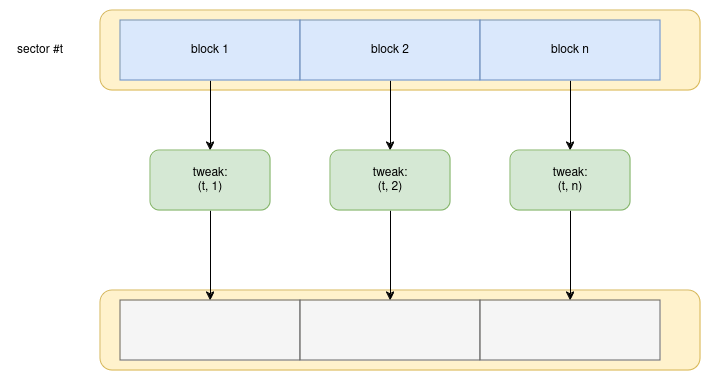

The diagram above was exported from draw.io. Its source (the exported page's mxGraphModel, read from the mxfile embedded in the PNG):
<mxGraphModel dx="1364" dy="758" grid="1" gridSize="10" guides="1" tooltips="1" connect="1" arrows="1" fold="1" page="1" pageScale="1" pageWidth="850" pageHeight="1100" math="0" shadow="0">
  <root>
    <mxCell id="0" />
    <mxCell id="1" parent="0" />
    <mxCell id="FtjuvxLg4XkR8zvx-HtB-15" value="" style="rounded=1;whiteSpace=wrap;html=1;fillColor=#fff2cc;strokeColor=#d6b656;" parent="1" vertex="1">
      <mxGeometry x="120" y="520" width="600" height="80" as="geometry" />
    </mxCell>
    <mxCell id="FtjuvxLg4XkR8zvx-HtB-1" value="" style="rounded=1;whiteSpace=wrap;html=1;fillColor=#fff2cc;strokeColor=#d6b656;" parent="1" vertex="1">
      <mxGeometry x="120" y="240" width="600" height="80" as="geometry" />
    </mxCell>
    <mxCell id="FtjuvxLg4XkR8zvx-HtB-10" value="" style="edgeStyle=orthogonalEdgeStyle;rounded=0;orthogonalLoop=1;jettySize=auto;html=1;" parent="1" source="FtjuvxLg4XkR8zvx-HtB-2" target="FtjuvxLg4XkR8zvx-HtB-9" edge="1">
      <mxGeometry relative="1" as="geometry" />
    </mxCell>
    <mxCell id="FtjuvxLg4XkR8zvx-HtB-2" value="block 1" style="rounded=0;whiteSpace=wrap;html=1;fillColor=#dae8fc;strokeColor=#6c8ebf;" parent="1" vertex="1">
      <mxGeometry x="140" y="250" width="180" height="60" as="geometry" />
    </mxCell>
    <mxCell id="FtjuvxLg4XkR8zvx-HtB-13" value="" style="edgeStyle=orthogonalEdgeStyle;rounded=0;orthogonalLoop=1;jettySize=auto;html=1;" parent="1" source="FtjuvxLg4XkR8zvx-HtB-7" target="FtjuvxLg4XkR8zvx-HtB-11" edge="1">
      <mxGeometry relative="1" as="geometry" />
    </mxCell>
    <mxCell id="FtjuvxLg4XkR8zvx-HtB-7" value="block 2" style="rounded=0;whiteSpace=wrap;html=1;fillColor=#dae8fc;strokeColor=#6c8ebf;" parent="1" vertex="1">
      <mxGeometry x="320" y="250" width="180" height="60" as="geometry" />
    </mxCell>
    <mxCell id="FtjuvxLg4XkR8zvx-HtB-14" value="" style="edgeStyle=orthogonalEdgeStyle;rounded=0;orthogonalLoop=1;jettySize=auto;html=1;" parent="1" source="FtjuvxLg4XkR8zvx-HtB-8" target="FtjuvxLg4XkR8zvx-HtB-12" edge="1">
      <mxGeometry relative="1" as="geometry" />
    </mxCell>
    <mxCell id="FtjuvxLg4XkR8zvx-HtB-8" value="block n" style="rounded=0;whiteSpace=wrap;html=1;fillColor=#dae8fc;strokeColor=#6c8ebf;" parent="1" vertex="1">
      <mxGeometry x="500" y="250" width="180" height="60" as="geometry" />
    </mxCell>
    <mxCell id="FtjuvxLg4XkR8zvx-HtB-19" value="" style="edgeStyle=orthogonalEdgeStyle;rounded=0;orthogonalLoop=1;jettySize=auto;html=1;" parent="1" source="FtjuvxLg4XkR8zvx-HtB-9" target="FtjuvxLg4XkR8zvx-HtB-16" edge="1">
      <mxGeometry relative="1" as="geometry" />
    </mxCell>
    <mxCell id="FtjuvxLg4XkR8zvx-HtB-9" value="tweak:&lt;br&gt;(t, 1)" style="rounded=1;whiteSpace=wrap;html=1;fillColor=#d5e8d4;strokeColor=#82b366;" parent="1" vertex="1">
      <mxGeometry x="170" y="380" width="120" height="60" as="geometry" />
    </mxCell>
    <mxCell id="FtjuvxLg4XkR8zvx-HtB-20" value="" style="edgeStyle=orthogonalEdgeStyle;rounded=0;orthogonalLoop=1;jettySize=auto;html=1;" parent="1" source="FtjuvxLg4XkR8zvx-HtB-11" target="FtjuvxLg4XkR8zvx-HtB-17" edge="1">
      <mxGeometry relative="1" as="geometry" />
    </mxCell>
    <mxCell id="FtjuvxLg4XkR8zvx-HtB-11" value="tweak:&lt;br&gt;(t, 2)" style="rounded=1;whiteSpace=wrap;html=1;fillColor=#d5e8d4;strokeColor=#82b366;" parent="1" vertex="1">
      <mxGeometry x="350" y="380" width="120" height="60" as="geometry" />
    </mxCell>
    <mxCell id="FtjuvxLg4XkR8zvx-HtB-21" value="" style="edgeStyle=orthogonalEdgeStyle;rounded=0;orthogonalLoop=1;jettySize=auto;html=1;" parent="1" source="FtjuvxLg4XkR8zvx-HtB-12" target="FtjuvxLg4XkR8zvx-HtB-18" edge="1">
      <mxGeometry relative="1" as="geometry" />
    </mxCell>
    <mxCell id="FtjuvxLg4XkR8zvx-HtB-12" value="tweak:&lt;br&gt;(t, n)" style="rounded=1;whiteSpace=wrap;html=1;fillColor=#d5e8d4;strokeColor=#82b366;" parent="1" vertex="1">
      <mxGeometry x="530" y="380" width="120" height="60" as="geometry" />
    </mxCell>
    <mxCell id="FtjuvxLg4XkR8zvx-HtB-16" value="" style="rounded=0;whiteSpace=wrap;html=1;fillColor=#f5f5f5;fontColor=#333333;strokeColor=#666666;" parent="1" vertex="1">
      <mxGeometry x="140" y="530" width="180" height="60" as="geometry" />
    </mxCell>
    <mxCell id="FtjuvxLg4XkR8zvx-HtB-17" value="" style="rounded=0;whiteSpace=wrap;html=1;fillColor=#f5f5f5;fontColor=#333333;strokeColor=#666666;" parent="1" vertex="1">
      <mxGeometry x="320" y="530" width="180" height="60" as="geometry" />
    </mxCell>
    <mxCell id="FtjuvxLg4XkR8zvx-HtB-18" value="" style="rounded=0;whiteSpace=wrap;html=1;fillColor=#f5f5f5;fontColor=#333333;strokeColor=#666666;" parent="1" vertex="1">
      <mxGeometry x="500" y="530" width="180" height="60" as="geometry" />
    </mxCell>
    <mxCell id="FtjuvxLg4XkR8zvx-HtB-22" value="sector #t" style="text;html=1;align=center;verticalAlign=middle;whiteSpace=wrap;rounded=0;" parent="1" vertex="1">
      <mxGeometry x="30" y="265" width="60" height="30" as="geometry" />
    </mxCell>
  </root>
</mxGraphModel>